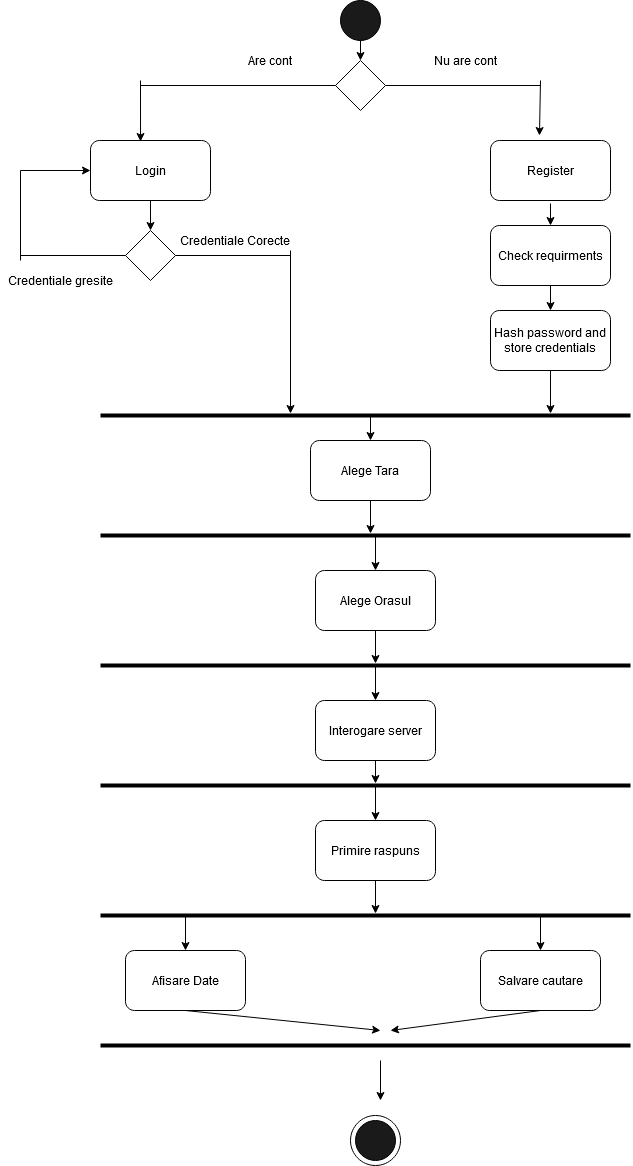

The diagram above was exported from draw.io. Its source (the exported page's mxGraphModel, read from the mxfile embedded in the PNG):
<mxGraphModel dx="1422" dy="791" grid="1" gridSize="10" guides="1" tooltips="1" connect="1" arrows="1" fold="1" page="1" pageScale="1" pageWidth="1169" pageHeight="1654" math="0" shadow="0">
  <root>
    <mxCell id="0" />
    <mxCell id="1" parent="0" />
    <mxCell id="z6UPXO0Co31e33M3CenK-54" value="" style="ellipse;whiteSpace=wrap;html=1;aspect=fixed;fillColor=#FFFFFF;" vertex="1" parent="1">
      <mxGeometry x="530" y="1165" width="50" height="50" as="geometry" />
    </mxCell>
    <mxCell id="z6UPXO0Co31e33M3CenK-1" value="" style="ellipse;whiteSpace=wrap;html=1;fillColor=#1A1A1A;" vertex="1" parent="1">
      <mxGeometry x="520" y="50" width="40" height="40" as="geometry" />
    </mxCell>
    <mxCell id="z6UPXO0Co31e33M3CenK-2" value="" style="rhombus;whiteSpace=wrap;html=1;fillColor=#FFFFFF;" vertex="1" parent="1">
      <mxGeometry x="515" y="110" width="50" height="50" as="geometry" />
    </mxCell>
    <mxCell id="z6UPXO0Co31e33M3CenK-3" value="Login" style="rounded=1;whiteSpace=wrap;html=1;fillColor=#FFFFFF;" vertex="1" parent="1">
      <mxGeometry x="270" y="190" width="120" height="60" as="geometry" />
    </mxCell>
    <mxCell id="z6UPXO0Co31e33M3CenK-4" value="&lt;div&gt;Register&lt;/div&gt;" style="rounded=1;whiteSpace=wrap;html=1;fillColor=#FFFFFF;" vertex="1" parent="1">
      <mxGeometry x="670" y="190" width="120" height="60" as="geometry" />
    </mxCell>
    <mxCell id="z6UPXO0Co31e33M3CenK-5" value="" style="endArrow=none;html=1;entryX=0;entryY=0.5;entryDx=0;entryDy=0;" edge="1" parent="1" target="z6UPXO0Co31e33M3CenK-2">
      <mxGeometry width="50" height="50" relative="1" as="geometry">
        <mxPoint x="320" y="135" as="sourcePoint" />
        <mxPoint x="610" y="380" as="targetPoint" />
      </mxGeometry>
    </mxCell>
    <mxCell id="z6UPXO0Co31e33M3CenK-6" value="" style="endArrow=none;html=1;exitX=1;exitY=0.5;exitDx=0;exitDy=0;" edge="1" parent="1" source="z6UPXO0Co31e33M3CenK-2">
      <mxGeometry width="50" height="50" relative="1" as="geometry">
        <mxPoint x="560" y="430" as="sourcePoint" />
        <mxPoint x="720" y="135" as="targetPoint" />
      </mxGeometry>
    </mxCell>
    <mxCell id="z6UPXO0Co31e33M3CenK-7" value="" style="endArrow=classic;html=1;entryX=0.417;entryY=0.017;entryDx=0;entryDy=0;entryPerimeter=0;" edge="1" parent="1" target="z6UPXO0Co31e33M3CenK-3">
      <mxGeometry width="50" height="50" relative="1" as="geometry">
        <mxPoint x="320" y="130" as="sourcePoint" />
        <mxPoint x="610" y="380" as="targetPoint" />
      </mxGeometry>
    </mxCell>
    <mxCell id="z6UPXO0Co31e33M3CenK-8" value="" style="endArrow=classic;html=1;entryX=0.408;entryY=-0.083;entryDx=0;entryDy=0;entryPerimeter=0;" edge="1" parent="1" target="z6UPXO0Co31e33M3CenK-4">
      <mxGeometry width="50" height="50" relative="1" as="geometry">
        <mxPoint x="720" y="130" as="sourcePoint" />
        <mxPoint x="610" y="380" as="targetPoint" />
      </mxGeometry>
    </mxCell>
    <mxCell id="z6UPXO0Co31e33M3CenK-9" value="Are cont" style="text;html=1;strokeColor=none;fillColor=none;align=center;verticalAlign=middle;whiteSpace=wrap;rounded=0;" vertex="1" parent="1">
      <mxGeometry x="420" y="100" width="60" height="20" as="geometry" />
    </mxCell>
    <mxCell id="z6UPXO0Co31e33M3CenK-10" value="Nu are cont" style="text;html=1;strokeColor=none;fillColor=none;align=center;verticalAlign=middle;whiteSpace=wrap;rounded=0;" vertex="1" parent="1">
      <mxGeometry x="610" y="100" width="70" height="20" as="geometry" />
    </mxCell>
    <mxCell id="z6UPXO0Co31e33M3CenK-11" value="" style="endArrow=classic;html=1;exitX=0.5;exitY=1;exitDx=0;exitDy=0;entryX=0.5;entryY=0;entryDx=0;entryDy=0;" edge="1" parent="1" source="z6UPXO0Co31e33M3CenK-1" target="z6UPXO0Co31e33M3CenK-2">
      <mxGeometry width="50" height="50" relative="1" as="geometry">
        <mxPoint x="560" y="430" as="sourcePoint" />
        <mxPoint x="610" y="380" as="targetPoint" />
      </mxGeometry>
    </mxCell>
    <mxCell id="z6UPXO0Co31e33M3CenK-12" value="Check requirments" style="rounded=1;whiteSpace=wrap;html=1;fillColor=#FFFFFF;" vertex="1" parent="1">
      <mxGeometry x="670" y="275" width="120" height="60" as="geometry" />
    </mxCell>
    <mxCell id="z6UPXO0Co31e33M3CenK-13" value="Hash password and store credentials" style="rounded=1;whiteSpace=wrap;html=1;fillColor=#FFFFFF;" vertex="1" parent="1">
      <mxGeometry x="670" y="360" width="120" height="60" as="geometry" />
    </mxCell>
    <mxCell id="z6UPXO0Co31e33M3CenK-14" value="" style="line;strokeWidth=4;html=1;perimeter=backbonePerimeter;points=[];outlineConnect=0;fillColor=#FFFFFF;" vertex="1" parent="1">
      <mxGeometry x="280" y="460" width="530" height="10" as="geometry" />
    </mxCell>
    <mxCell id="z6UPXO0Co31e33M3CenK-15" value="" style="line;strokeWidth=4;html=1;perimeter=backbonePerimeter;points=[];outlineConnect=0;fillColor=#FFFFFF;" vertex="1" parent="1">
      <mxGeometry x="280" y="580" width="530" height="10" as="geometry" />
    </mxCell>
    <mxCell id="z6UPXO0Co31e33M3CenK-16" value="" style="rhombus;whiteSpace=wrap;html=1;fillColor=#FFFFFF;" vertex="1" parent="1">
      <mxGeometry x="305" y="280" width="50" height="50" as="geometry" />
    </mxCell>
    <mxCell id="z6UPXO0Co31e33M3CenK-18" value="" style="endArrow=classic;html=1;entryX=0;entryY=0.5;entryDx=0;entryDy=0;" edge="1" parent="1" target="z6UPXO0Co31e33M3CenK-3">
      <mxGeometry width="50" height="50" relative="1" as="geometry">
        <mxPoint x="200" y="220" as="sourcePoint" />
        <mxPoint x="610" y="470" as="targetPoint" />
      </mxGeometry>
    </mxCell>
    <mxCell id="z6UPXO0Co31e33M3CenK-19" value="" style="endArrow=none;html=1;" edge="1" parent="1">
      <mxGeometry width="50" height="50" relative="1" as="geometry">
        <mxPoint x="200" y="310" as="sourcePoint" />
        <mxPoint x="200" y="220" as="targetPoint" />
      </mxGeometry>
    </mxCell>
    <mxCell id="z6UPXO0Co31e33M3CenK-20" value="" style="endArrow=none;html=1;entryX=0;entryY=0.5;entryDx=0;entryDy=0;" edge="1" parent="1" target="z6UPXO0Co31e33M3CenK-16">
      <mxGeometry width="50" height="50" relative="1" as="geometry">
        <mxPoint x="200" y="305" as="sourcePoint" />
        <mxPoint x="610" y="470" as="targetPoint" />
      </mxGeometry>
    </mxCell>
    <mxCell id="z6UPXO0Co31e33M3CenK-21" value="" style="endArrow=classic;html=1;exitX=0.5;exitY=1;exitDx=0;exitDy=0;" edge="1" parent="1" source="z6UPXO0Co31e33M3CenK-3">
      <mxGeometry width="50" height="50" relative="1" as="geometry">
        <mxPoint x="560" y="520" as="sourcePoint" />
        <mxPoint x="330" y="280" as="targetPoint" />
      </mxGeometry>
    </mxCell>
    <mxCell id="z6UPXO0Co31e33M3CenK-22" value="Credentiale gresite" style="text;html=1;strokeColor=none;fillColor=none;align=center;verticalAlign=middle;whiteSpace=wrap;rounded=0;" vertex="1" parent="1">
      <mxGeometry x="180" y="320" width="120" height="20" as="geometry" />
    </mxCell>
    <mxCell id="z6UPXO0Co31e33M3CenK-23" value="Alege Tara" style="rounded=1;whiteSpace=wrap;html=1;fillColor=#FFFFFF;" vertex="1" parent="1">
      <mxGeometry x="490" y="490" width="120" height="60" as="geometry" />
    </mxCell>
    <mxCell id="z6UPXO0Co31e33M3CenK-24" value="Alege Orasul" style="rounded=1;whiteSpace=wrap;html=1;fillColor=#FFFFFF;" vertex="1" parent="1">
      <mxGeometry x="495" y="620" width="120" height="60" as="geometry" />
    </mxCell>
    <mxCell id="z6UPXO0Co31e33M3CenK-25" value="" style="endArrow=classic;html=1;entryX=0.5;entryY=0;entryDx=0;entryDy=0;" edge="1" parent="1" source="z6UPXO0Co31e33M3CenK-14" target="z6UPXO0Co31e33M3CenK-23">
      <mxGeometry width="50" height="50" relative="1" as="geometry">
        <mxPoint x="555" y="530" as="sourcePoint" />
        <mxPoint x="610" y="470" as="targetPoint" />
      </mxGeometry>
    </mxCell>
    <mxCell id="z6UPXO0Co31e33M3CenK-26" value="" style="endArrow=classic;html=1;entryX=0.5;entryY=0;entryDx=0;entryDy=0;" edge="1" parent="1" source="z6UPXO0Co31e33M3CenK-15" target="z6UPXO0Co31e33M3CenK-24">
      <mxGeometry width="50" height="50" relative="1" as="geometry">
        <mxPoint x="650" y="660" as="sourcePoint" />
        <mxPoint x="610" y="470" as="targetPoint" />
      </mxGeometry>
    </mxCell>
    <mxCell id="z6UPXO0Co31e33M3CenK-27" value="" style="endArrow=classic;html=1;exitX=0.5;exitY=1;exitDx=0;exitDy=0;" edge="1" parent="1" source="z6UPXO0Co31e33M3CenK-23" target="z6UPXO0Co31e33M3CenK-15">
      <mxGeometry width="50" height="50" relative="1" as="geometry">
        <mxPoint x="560" y="520" as="sourcePoint" />
        <mxPoint x="610" y="470" as="targetPoint" />
      </mxGeometry>
    </mxCell>
    <mxCell id="z6UPXO0Co31e33M3CenK-28" value="" style="endArrow=classic;html=1;entryX=0.5;entryY=0;entryDx=0;entryDy=0;" edge="1" parent="1" target="z6UPXO0Co31e33M3CenK-12">
      <mxGeometry width="50" height="50" relative="1" as="geometry">
        <mxPoint x="730" y="253" as="sourcePoint" />
        <mxPoint x="610" y="470" as="targetPoint" />
      </mxGeometry>
    </mxCell>
    <mxCell id="z6UPXO0Co31e33M3CenK-29" value="" style="endArrow=classic;html=1;exitX=0.5;exitY=1;exitDx=0;exitDy=0;entryX=0.5;entryY=0;entryDx=0;entryDy=0;" edge="1" parent="1" source="z6UPXO0Co31e33M3CenK-12" target="z6UPXO0Co31e33M3CenK-13">
      <mxGeometry width="50" height="50" relative="1" as="geometry">
        <mxPoint x="560" y="520" as="sourcePoint" />
        <mxPoint x="610" y="470" as="targetPoint" />
      </mxGeometry>
    </mxCell>
    <mxCell id="z6UPXO0Co31e33M3CenK-30" value="" style="endArrow=classic;html=1;exitX=0.5;exitY=1;exitDx=0;exitDy=0;" edge="1" parent="1" source="z6UPXO0Co31e33M3CenK-13" target="z6UPXO0Co31e33M3CenK-14">
      <mxGeometry width="50" height="50" relative="1" as="geometry">
        <mxPoint x="560" y="520" as="sourcePoint" />
        <mxPoint x="610" y="470" as="targetPoint" />
      </mxGeometry>
    </mxCell>
    <mxCell id="z6UPXO0Co31e33M3CenK-31" value="" style="endArrow=none;html=1;exitX=1;exitY=0.5;exitDx=0;exitDy=0;" edge="1" parent="1" source="z6UPXO0Co31e33M3CenK-16">
      <mxGeometry width="50" height="50" relative="1" as="geometry">
        <mxPoint x="560" y="520" as="sourcePoint" />
        <mxPoint x="470" y="305" as="targetPoint" />
      </mxGeometry>
    </mxCell>
    <mxCell id="z6UPXO0Co31e33M3CenK-33" value="" style="endArrow=classic;html=1;" edge="1" parent="1" target="z6UPXO0Co31e33M3CenK-14">
      <mxGeometry width="50" height="50" relative="1" as="geometry">
        <mxPoint x="470" y="300" as="sourcePoint" />
        <mxPoint x="470" y="360" as="targetPoint" />
      </mxGeometry>
    </mxCell>
    <mxCell id="z6UPXO0Co31e33M3CenK-34" value="Credentiale Corecte" style="text;html=1;strokeColor=none;fillColor=none;align=center;verticalAlign=middle;whiteSpace=wrap;rounded=0;" vertex="1" parent="1">
      <mxGeometry x="350" y="280" width="130" height="20" as="geometry" />
    </mxCell>
    <mxCell id="z6UPXO0Co31e33M3CenK-35" value="" style="line;strokeWidth=4;html=1;perimeter=backbonePerimeter;points=[];outlineConnect=0;fillColor=#FFFFFF;" vertex="1" parent="1">
      <mxGeometry x="280" y="710" width="530" height="10" as="geometry" />
    </mxCell>
    <mxCell id="z6UPXO0Co31e33M3CenK-36" value="" style="endArrow=classic;html=1;exitX=0.5;exitY=1;exitDx=0;exitDy=0;" edge="1" parent="1" source="z6UPXO0Co31e33M3CenK-24" target="z6UPXO0Co31e33M3CenK-35">
      <mxGeometry width="50" height="50" relative="1" as="geometry">
        <mxPoint x="560" y="610" as="sourcePoint" />
        <mxPoint x="610" y="560" as="targetPoint" />
      </mxGeometry>
    </mxCell>
    <mxCell id="z6UPXO0Co31e33M3CenK-37" value="Interogare server" style="rounded=1;whiteSpace=wrap;html=1;fillColor=#FFFFFF;" vertex="1" parent="1">
      <mxGeometry x="495" y="750" width="120" height="60" as="geometry" />
    </mxCell>
    <mxCell id="z6UPXO0Co31e33M3CenK-38" value="" style="line;strokeWidth=4;html=1;perimeter=backbonePerimeter;points=[];outlineConnect=0;fillColor=#FFFFFF;" vertex="1" parent="1">
      <mxGeometry x="280" y="830" width="530" height="10" as="geometry" />
    </mxCell>
    <mxCell id="z6UPXO0Co31e33M3CenK-39" value="" style="endArrow=classic;html=1;entryX=0.5;entryY=0;entryDx=0;entryDy=0;" edge="1" parent="1" source="z6UPXO0Co31e33M3CenK-35" target="z6UPXO0Co31e33M3CenK-37">
      <mxGeometry width="50" height="50" relative="1" as="geometry">
        <mxPoint x="680" y="660" as="sourcePoint" />
        <mxPoint x="610" y="620" as="targetPoint" />
      </mxGeometry>
    </mxCell>
    <mxCell id="z6UPXO0Co31e33M3CenK-40" value="" style="endArrow=classic;html=1;exitX=0.5;exitY=1;exitDx=0;exitDy=0;" edge="1" parent="1" source="z6UPXO0Co31e33M3CenK-37" target="z6UPXO0Co31e33M3CenK-38">
      <mxGeometry width="50" height="50" relative="1" as="geometry">
        <mxPoint x="560" y="760" as="sourcePoint" />
        <mxPoint x="610" y="710" as="targetPoint" />
      </mxGeometry>
    </mxCell>
    <mxCell id="z6UPXO0Co31e33M3CenK-41" value="Primire raspuns" style="rounded=1;whiteSpace=wrap;html=1;fillColor=#FFFFFF;" vertex="1" parent="1">
      <mxGeometry x="495" y="870" width="120" height="60" as="geometry" />
    </mxCell>
    <mxCell id="z6UPXO0Co31e33M3CenK-42" value="" style="endArrow=classic;html=1;entryX=0.5;entryY=0;entryDx=0;entryDy=0;" edge="1" parent="1" source="z6UPXO0Co31e33M3CenK-38" target="z6UPXO0Co31e33M3CenK-41">
      <mxGeometry width="50" height="50" relative="1" as="geometry">
        <mxPoint x="560" y="760" as="sourcePoint" />
        <mxPoint x="610" y="710" as="targetPoint" />
      </mxGeometry>
    </mxCell>
    <mxCell id="z6UPXO0Co31e33M3CenK-43" value="" style="line;strokeWidth=4;html=1;perimeter=backbonePerimeter;points=[];outlineConnect=0;fillColor=#FFFFFF;" vertex="1" parent="1">
      <mxGeometry x="280" y="960" width="530" height="10" as="geometry" />
    </mxCell>
    <mxCell id="z6UPXO0Co31e33M3CenK-44" value="" style="endArrow=classic;html=1;exitX=0.5;exitY=1;exitDx=0;exitDy=0;" edge="1" parent="1" source="z6UPXO0Co31e33M3CenK-41" target="z6UPXO0Co31e33M3CenK-43">
      <mxGeometry width="50" height="50" relative="1" as="geometry">
        <mxPoint x="560" y="760" as="sourcePoint" />
        <mxPoint x="610" y="710" as="targetPoint" />
      </mxGeometry>
    </mxCell>
    <mxCell id="z6UPXO0Co31e33M3CenK-45" value="Afisare Date" style="rounded=1;whiteSpace=wrap;html=1;fillColor=#FFFFFF;" vertex="1" parent="1">
      <mxGeometry x="305" y="1000" width="120" height="60" as="geometry" />
    </mxCell>
    <mxCell id="z6UPXO0Co31e33M3CenK-46" value="Salvare cautare" style="rounded=1;whiteSpace=wrap;html=1;fillColor=#FFFFFF;" vertex="1" parent="1">
      <mxGeometry x="660" y="1000" width="120" height="60" as="geometry" />
    </mxCell>
    <mxCell id="z6UPXO0Co31e33M3CenK-47" value="" style="endArrow=classic;html=1;entryX=0.5;entryY=0;entryDx=0;entryDy=0;" edge="1" parent="1" source="z6UPXO0Co31e33M3CenK-43" target="z6UPXO0Co31e33M3CenK-45">
      <mxGeometry width="50" height="50" relative="1" as="geometry">
        <mxPoint x="710" y="650" as="sourcePoint" />
        <mxPoint x="610" y="680" as="targetPoint" />
      </mxGeometry>
    </mxCell>
    <mxCell id="z6UPXO0Co31e33M3CenK-48" value="" style="endArrow=classic;html=1;entryX=0.5;entryY=0;entryDx=0;entryDy=0;" edge="1" parent="1" source="z6UPXO0Co31e33M3CenK-43" target="z6UPXO0Co31e33M3CenK-46">
      <mxGeometry width="50" height="50" relative="1" as="geometry">
        <mxPoint x="560" y="730" as="sourcePoint" />
        <mxPoint x="610" y="680" as="targetPoint" />
      </mxGeometry>
    </mxCell>
    <mxCell id="z6UPXO0Co31e33M3CenK-49" value="" style="line;strokeWidth=4;html=1;perimeter=backbonePerimeter;points=[];outlineConnect=0;fillColor=#FFFFFF;" vertex="1" parent="1">
      <mxGeometry x="280" y="1090" width="530" height="10" as="geometry" />
    </mxCell>
    <mxCell id="z6UPXO0Co31e33M3CenK-50" value="" style="endArrow=classic;html=1;exitX=0.5;exitY=1;exitDx=0;exitDy=0;" edge="1" parent="1" source="z6UPXO0Co31e33M3CenK-45">
      <mxGeometry width="50" height="50" relative="1" as="geometry">
        <mxPoint x="560" y="850" as="sourcePoint" />
        <mxPoint x="560" y="1080" as="targetPoint" />
      </mxGeometry>
    </mxCell>
    <mxCell id="z6UPXO0Co31e33M3CenK-51" value="" style="endArrow=classic;html=1;exitX=0.5;exitY=1;exitDx=0;exitDy=0;" edge="1" parent="1" source="z6UPXO0Co31e33M3CenK-46">
      <mxGeometry width="50" height="50" relative="1" as="geometry">
        <mxPoint x="560" y="940" as="sourcePoint" />
        <mxPoint x="570" y="1080" as="targetPoint" />
      </mxGeometry>
    </mxCell>
    <mxCell id="z6UPXO0Co31e33M3CenK-52" value="" style="endArrow=classic;html=1;" edge="1" parent="1">
      <mxGeometry width="50" height="50" relative="1" as="geometry">
        <mxPoint x="560" y="1110" as="sourcePoint" />
        <mxPoint x="560" y="1150" as="targetPoint" />
      </mxGeometry>
    </mxCell>
    <mxCell id="z6UPXO0Co31e33M3CenK-53" value="" style="ellipse;whiteSpace=wrap;html=1;aspect=fixed;fillColor=#1A1A1A;" vertex="1" parent="1">
      <mxGeometry x="535" y="1170" width="40" height="40" as="geometry" />
    </mxCell>
  </root>
</mxGraphModel>